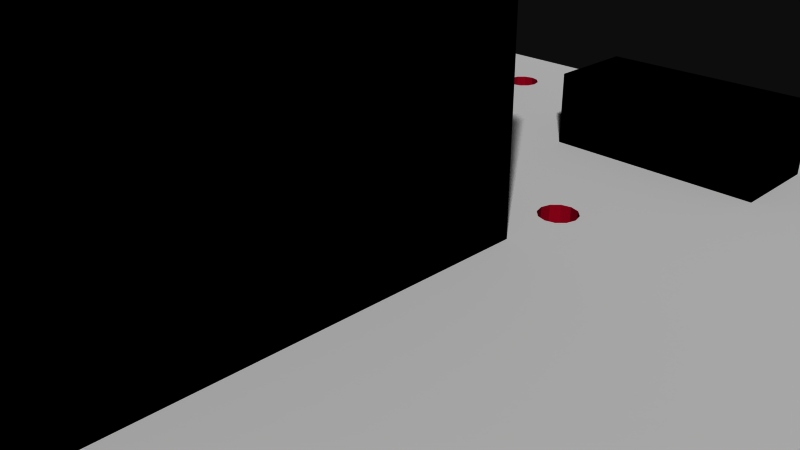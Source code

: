 # Source: 9118.blend  (saved by Blender 2.72.0; exported with 4.5.12 LTS)
import bpy
from mathutils import Matrix  # noqa: F401  (used for matrix-valued properties, if any)

bpy.ops.wm.read_factory_settings(use_empty=True)
scene = bpy.context.scene
scene.name = 'Scene'

# ---- collections
col_collection_1 = bpy.data.collections.new('Collection 1'); scene.collection.children.link(col_collection_1)

# ---- materials (node trees are filled in below, after node groups)
mat_brd = bpy.data.materials.new('brd')
mat_brd.alpha_threshold = 0.0
mat_brd.use_transparent_shadow = False
mat_brd.diffuse_color = (0.5961, 0.01569, 0.1098, 1.0)
mat_brd.specular_color = (0.5961, 0.01569, 0.1098)
mat_brd.roughness = 0.5
mat_tsilk = bpy.data.materials.new('tsilk')
mat_tsilk.alpha_threshold = 0.0
mat_tsilk.use_transparent_shadow = False
mat_tsilk.diffuse_color = (1.0, 1.0, 1.0, 1.0)
mat_tsilk.specular_color = (0.5961, 0.01569, 0.1098)
mat_tsilk.roughness = 0.5
mat_bsilk = bpy.data.materials.new('bsilk')
mat_bsilk.alpha_threshold = 0.0
mat_bsilk.use_transparent_shadow = False
mat_bsilk.diffuse_color = (1.0, 1.0, 1.0, 1.0)
mat_bsilk.specular_color = (0.5961, 0.01569, 0.1098)
mat_bsilk.roughness = 0.5
mat_ic = bpy.data.materials.new('ic')
mat_ic.alpha_threshold = 0.0
mat_ic.use_transparent_shadow = False
mat_ic.diffuse_color = (0.0, 0.0, 0.0, 1.0)
mat_ic.specular_color = (0.1333, 0.1333, 0.1333)
mat_ic.roughness = 0.5

# ---- material node trees

# ---- world
world_world = bpy.data.worlds.new('World'); scene.world = world_world
world_world.color = (0.05088, 0.05088, 0.05088)
world_world.use_sun_shadow = False
world_world.sun_shadow_jitter_overblur = 0.0
world_world.cycles.sampling_method = 'MANUAL'
world_world.cycles.sample_map_resolution = 256

# ---- cameras
cam_camera = bpy.data.cameras.new('Camera')
cam_camera.clip_end = 100.0
cam_camera.lens = 35.0
cam_camera.sensor_width = 32.0
cam_camera.sensor_height = 18.0
cam_camera.ortho_scale = 7.314
cam_camera.dof.focus_distance = 0.0
cam_camera.dof.aperture_fstop = 128.0

# ---- meshes
me_optoisolator_v12 = bpy.data.meshes.new('Optoisolator-v12')
me_optoisolator_v12.from_pydata([(-4.625, 3.185, 0.8), (-4.625, 4.435, 0.8), (-1.725, 4.435, 0.8), (-1.725, 3.185, 0.8), (-4.625, 3.185, 1.8), (-4.625, 4.435, 1.8), (-1.725, 4.435, 1.8), (-1.725, 3.185, 1.8), (0.455, 3.185, 0.8), (0.455, 4.435, 0.8), (3.355, 4.435, 0.8), (3.355, 3.185, 0.8), (0.455, 3.185, 1.8), (0.455, 4.435, 1.8), (3.355, 4.435, 1.8), (3.355, 3.185, 1.8), (-1.9, -5.415, 0.8), (-1.9, 0.335, 0.8), (1.9, 0.335, 0.8), (1.9, -5.415, 0.8), (-1.9, -5.415, 4.1), (-1.9, 0.335, 4.1), (1.9, 0.335, 4.1), (1.9, -5.415, 4.1), (-1.016, 2.252, -0.8), (-1.109, 2.159, 0.8), (-1.109, 2.159, -0.8), (-1.016, 2.252, 0.8), (1.651, 1.27, -0.8), (1.685, 1.143, 0.8), (1.685, 1.143, -0.8), (1.651, 1.27, 0.8), (1.905, 1.524, 0.8), (1.778, 1.49, -0.8), (1.905, 1.524, -0.8), (1.778, 1.49, 0.8), (2.125, 1.397, 0.8), (2.159, 1.27, -0.8), (2.159, 1.27, 0.8), (2.125, 1.397, -0.8), (-0.669, 1.905, 0.8), (-0.762, 1.812, -0.8), (-0.762, 1.812, 0.8), (-0.669, 1.905, -0.8), (-1.109, 1.905, -0.8), (-1.016, 1.812, 0.8), (-1.016, 1.812, -0.8), (-1.109, 1.905, 0.8), (-1.143, 2.032, 0.8), (-1.143, 2.032, -0.8), (1.778, 1.05, 0.8), (1.905, 1.016, -0.8), (1.778, 1.05, -0.8), (1.905, 1.016, 0.8), (1.685, 1.397, -0.8), (1.685, 1.397, 0.8), (2.032, 1.49, 0.8), (2.032, 1.49, -0.8), (-0.635, 2.032, 0.8), (-0.635, 2.032, -0.8), (-0.889, 1.778, 0.8), (-0.889, 1.778, -0.8), (2.032, 1.05, -0.8), (2.032, 1.05, 0.8), (2.125, 1.143, 0.8), (2.125, 1.143, -0.8), (-1.558, 5.207, 0.8), (-1.524, 5.08, -0.8), (-1.524, 5.08, 0.8), (-1.558, 5.207, -0.8), (-1.651, 5.3, -0.8), (-1.651, 5.3, 0.8), (-1.778, 5.334, -0.8), (-1.778, 5.334, 0.8), (-1.905, 5.3, -0.8), (-1.905, 5.3, 0.8), (-1.998, 5.207, -0.8), (-1.998, 5.207, 0.8), (-2.032, 5.08, 0.8), (-2.032, 5.08, -0.8), (-1.998, 4.953, 0.8), (-1.998, 4.953, -0.8), (-1.905, 4.86, -0.8), (-1.905, 4.86, 0.8), (-1.778, 4.826, -0.8), (-1.778, 4.826, 0.8), (-1.651, 4.86, -0.8), (-1.651, 4.86, 0.8), (-1.558, 4.953, -0.8), (-1.558, 4.953, 0.8), (6.79, -3.556, 0.8), (6.858, -3.81, -0.8), (6.858, -3.81, 0.8), (6.79, -3.556, -0.8), (-7.62, 6.35, 0.8), (-7.62, -6.35, -0.8), (-7.62, -6.35, 0.8), (-7.62, 6.35, -0.8), (7.62, 6.35, -0.8), (7.62, 6.35, 0.8), (7.62, -6.35, 0.8), (7.62, -6.35, -0.8), (-6.858, 3.81, -0.8), (-6.79, 4.064, -0.8), (-6.604, 4.25, -0.8), (-6.35, 4.318, -0.8), (-6.096, 4.25, -0.8), (-5.91, 4.064, -0.8), (-5.842, 3.81, -0.8), (-5.842, 1.27, -0.8), (-5.842, -1.27, -0.8), (-5.842, -3.81, -0.8), (-0.889, 2.286, -0.8), (-0.762, 2.252, -0.8), (-0.669, 2.159, -0.8), (5.91, 4.064, -0.8), (5.842, 3.81, -0.8), (6.096, 4.25, -0.8), (6.35, 4.318, -0.8), (6.604, 4.25, -0.8), (6.79, 4.064, -0.8), (6.858, 3.81, -0.8), (6.858, 1.27, -0.8), (6.858, -1.27, -0.8), (-6.35, -4.318, -0.8), (-6.604, -4.25, -0.8), (-6.79, -4.064, -0.8), (-6.858, -3.81, -0.8), (-6.858, 1.27, -0.8), (-6.858, -1.27, -0.8), (-6.096, -4.25, -0.8), (-5.91, -4.064, -0.8), (5.91, -4.064, -0.8), (5.842, -3.81, -0.8), (5.842, 1.27, -0.8), (5.842, -1.27, -0.8), (6.096, -4.25, -0.8), (6.35, -4.318, -0.8), (6.604, -4.25, -0.8), (6.79, -4.064, -0.8), (5.91, -1.524, -0.8), (5.91, -3.556, -0.8), (6.096, -1.71, -0.8), (6.096, -3.37, -0.8), (6.35, -1.778, -0.8), (6.35, -3.302, -0.8), (6.604, -1.71, -0.8), (6.604, -3.37, -0.8), (6.79, -1.524, -0.8), (5.91, 1.016, -0.8), (5.91, -1.016, -0.8), (6.096, 0.8301, -0.8), (6.096, -0.8301, -0.8), (6.35, 0.762, -0.8), (6.35, -0.762, -0.8), (6.604, 0.8301, -0.8), (6.604, -0.8301, -0.8), (6.79, 1.016, -0.8), (6.79, -1.016, -0.8), (5.91, 3.556, -0.8), (5.91, 1.524, -0.8), (6.096, 3.37, -0.8), (6.096, 1.71, -0.8), (6.35, 3.302, -0.8), (6.35, 1.778, -0.8), (6.604, 3.37, -0.8), (6.604, 1.71, -0.8), (6.79, 3.556, -0.8), (6.79, 1.524, -0.8), (-6.79, -1.524, -0.8), (-6.79, -3.556, -0.8), (-6.604, -1.71, -0.8), (-6.604, -3.37, -0.8), (-6.35, -1.778, -0.8), (-6.35, -3.302, -0.8), (-6.096, -1.71, -0.8), (-6.096, -3.37, -0.8), (-5.91, -1.524, -0.8), (-5.91, -3.556, -0.8), (-6.79, 1.016, -0.8), (-6.79, -1.016, -0.8), (-6.604, 0.8301, -0.8), (-6.604, -0.8301, -0.8), (-6.35, 0.762, -0.8), (-6.35, -0.762, -0.8), (-6.096, 0.8301, -0.8), (-6.096, -0.8301, -0.8), (-5.91, 1.016, -0.8), (-5.91, -1.016, -0.8), (-6.79, 3.556, -0.8), (-6.79, 1.524, -0.8), (-6.604, 3.37, -0.8), (-6.604, 1.71, -0.8), (-6.35, 3.302, -0.8), (-6.35, 1.778, -0.8), (-6.096, 3.37, -0.8), (-6.096, 1.71, -0.8), (-5.91, 3.556, -0.8), (-5.91, 1.524, -0.8), (-6.858, -3.81, 0.8), (-6.79, -4.064, 0.8), (-6.604, -4.25, 0.8), (-6.35, -4.318, 0.8), (-6.096, -4.25, 0.8), (-5.91, -4.064, 0.8), (-5.842, -3.81, 0.8), (-5.842, -1.27, 0.8), (-5.842, 1.27, 0.8), (-5.842, 3.81, 0.8), (5.91, -4.064, 0.8), (5.842, -3.81, 0.8), (6.096, -4.25, 0.8), (6.35, -4.318, 0.8), (6.604, -4.25, 0.8), (6.79, -4.064, 0.8), (6.858, -1.27, 0.8), (6.858, 1.27, 0.8), (6.858, 3.81, 0.8), (-6.35, 4.318, 0.8), (-6.604, 4.25, 0.8), (-6.79, 4.064, 0.8), (-6.858, 3.81, 0.8), (-6.858, -1.27, 0.8), (-6.858, 1.27, 0.8), (-6.096, 4.25, 0.8), (-5.91, 4.064, 0.8), (-0.889, 2.286, 0.8), (-0.762, 2.252, 0.8), (-0.669, 2.159, 0.8), (5.91, 4.064, 0.8), (5.842, 3.81, 0.8), (5.842, -1.27, 0.8), (5.842, 1.27, 0.8), (6.096, 4.25, 0.8), (6.35, 4.318, 0.8), (6.604, 4.25, 0.8), (6.79, 4.064, 0.8), (5.91, 1.524, 0.8), (5.91, 3.556, 0.8), (6.096, 1.71, 0.8), (6.096, 3.37, 0.8), (6.35, 1.778, 0.8), (6.35, 3.302, 0.8), (6.604, 1.71, 0.8), (6.604, 3.37, 0.8), (6.79, 1.524, 0.8), (6.79, 3.556, 0.8), (5.91, -1.016, 0.8), (5.91, 1.016, 0.8), (6.096, -0.8301, 0.8), (6.096, 0.8301, 0.8), (6.35, -0.762, 0.8), (6.35, 0.762, 0.8), (6.604, -0.8301, 0.8), (6.604, 0.8301, 0.8), (6.79, -1.016, 0.8), (6.79, 1.016, 0.8), (5.91, -3.556, 0.8), (5.91, -1.524, 0.8), (6.096, -3.37, 0.8), (6.096, -1.71, 0.8), (6.35, -3.302, 0.8), (6.35, -1.778, 0.8), (6.604, -3.37, 0.8), (6.604, -1.71, 0.8), (6.79, -1.524, 0.8), (-6.79, 1.524, 0.8), (-6.79, 3.556, 0.8), (-6.604, 3.37, 0.8), (-6.604, 1.71, 0.8), (-6.35, 3.302, 0.8), (-6.35, 1.778, 0.8), (-6.096, 3.37, 0.8), (-6.096, 1.71, 0.8), (-5.91, 3.556, 0.8), (-5.91, 1.524, 0.8), (-6.79, -1.016, 0.8), (-6.79, 1.016, 0.8), (-6.604, 0.8301, 0.8), (-6.604, -0.8301, 0.8), (-6.35, 0.762, 0.8), (-6.35, -0.762, 0.8), (-6.096, 0.8301, 0.8), (-6.096, -0.8301, 0.8), (-5.91, 1.016, 0.8), (-5.91, -1.016, 0.8), (-6.79, -3.556, 0.8), (-6.79, -1.524, 0.8), (-6.604, -1.71, 0.8), (-6.604, -3.37, 0.8), (-6.35, -1.778, 0.8), (-6.35, -3.302, 0.8), (-6.096, -1.71, 0.8), (-6.096, -3.37, 0.8), (-5.91, -1.524, 0.8), (-5.91, -3.556, 0.8), (1.905, 3.81, 0.8)], [], [(4, 5, 1, 0), (5, 6, 2, 1), (6, 7, 3, 2), (7, 4, 0, 3), (7, 6, 5, 4), (12, 13, 9, 8), (13, 14, 10, 9), (14, 15, 11, 10), (15, 12, 8, 11), (15, 14, 13, 12), (20, 21, 17, 16), (21, 22, 18, 17), (22, 23, 19, 18), (23, 20, 16, 19), (23, 22, 21, 20), (224, 106, 107, 225), (278, 280, 183, 181), (33, 35, 55, 54), (294, 177, 175, 292), (49, 48, 47, 44), (241, 239, 162, 164), (262, 264, 146, 144), (256, 157, 155, 254), (240, 242, 163, 161), (295, 178, 111, 205), (40, 43, 41, 42), (96, 200, 199, 221, 94), (288, 290, 173, 171), (54, 55, 31, 28), (227, 113, 114, 228), (160, 237, 232, 134), (274, 197, 195, 272), (225, 107, 108, 208), (149, 248, 250, 151), (92, 91, 139, 214), (270, 272, 195, 193), (87, 89, 88, 86), (128, 129, 127, 102), (116, 230, 238, 159), (133, 210, 209, 132), (235, 234, 118, 119), (228, 114, 59, 58), (222, 223, 221, 199), (73, 75, 74, 72), (255, 158, 123, 215), (265, 148, 146, 264), (285, 188, 110, 206), (179, 277, 278, 181), (202, 203, 130, 124), (135, 231, 258, 140), (224, 218, 105, 106), (279, 276, 180, 182), (66, 69, 67, 68), (235, 119, 120, 236), (170, 286, 199, 127), (252, 254, 155, 153), (203, 204, 131, 130), (242, 244, 165, 163), (30, 29, 50, 52), (141, 257, 210, 133), (28, 31, 29, 30), (64, 65, 62, 63), (241, 243, 242, 240, 238, 230, 232, 237, 239), (218, 219, 104, 105), (253, 251, 154, 156), (50, 53, 51, 52), (24, 27, 25, 26), (192, 269, 266, 190), (169, 171, 170, 127, 129), (275, 198, 109, 207), (280, 282, 185, 183), (26, 25, 48, 49), (264, 262, 260, 258, 231, 210, 257, 259, 261, 263, 90, 92, 214, 213, 212, 211, 209, 38, 64, 63, 53, 50, 100, 216, 256, 254, 255, 215, 265), (103, 220, 221, 102), (231, 232, 230, 210), (276, 279, 281, 283, 285, 207, 284, 282, 280, 278, 277, 223, 222), (211, 212, 137, 136), (45, 60, 61, 46), (98, 99, 100, 101), (243, 241, 164, 166), (162, 239, 237, 160), (115, 229, 230, 116), (128, 223, 277, 179), (250, 252, 153, 151), (234, 233, 117, 118), (266, 269, 268, 267, 221, 223), (189, 267, 268, 191), (56, 57, 39, 36), (159, 238, 240, 161), (235, 236, 217, 246, 244, 242, 243, 245, 216, 100, 99, 38, 209, 210, 230, 229, 233, 234), (245, 168, 122, 216), (143, 259, 257, 141), (260, 262, 144, 142), (68, 67, 88, 89), (208, 77, 75, 224, 225), (281, 279, 182, 184), (283, 281, 184, 186), (208, 108, 197, 274), (273, 271, 194, 196), (285, 283, 186, 188), (74, 76, 108, 107, 106, 105, 104, 103, 102, 95, 97, 98, 72), (180, 276, 222, 129), (290, 292, 175, 173), (66, 71, 70, 69), (214, 139, 138, 213), (295, 293, 176, 178), (261, 259, 143, 145), (75, 77, 76, 74), (44, 47, 45, 46), (38, 37, 65, 64), (287, 288, 171, 169), (163, 164, 162, 160, 134, 116, 159, 161), (292, 290, 288, 287, 222, 199, 286, 289, 291, 293, 295, 205, 204, 203, 202, 201, 200, 96, 100, 50, 29, 31, 55, 35, 32, 56, 36, 38, 99, 94, 221, 220, 219, 218, 224, 75, 73, 71, 66, 68, 27, 226, 227, 228, 58, 40, 42, 60, 45, 47, 48, 89, 87, 85, 83, 80, 78, 77, 208, 274, 272, 270, 268, 269, 271, 273, 275, 207, 285, 206, 294), (68, 89, 48, 25, 27), (189, 191, 193, 195, 197, 196, 194, 192, 190, 128, 102), (190, 266, 223, 128), (263, 261, 145, 147), (79, 78, 80, 81), (212, 213, 138, 137), (132, 209, 211, 136), (200, 201, 125, 126), (253, 156, 158, 255), (150, 247, 231, 135), (263, 147, 93, 90), (102, 221, 267, 189), (53, 63, 62, 51), (76, 77, 78, 79), (60, 42, 41, 61), (151, 153, 155, 157, 122, 168, 166, 164, 163, 165, 167, 121, 120, 119, 118, 117, 115, 116, 133, 132, 65, 37, 39, 57, 34, 33, 54, 28, 59, 114, 113, 112, 24, 26, 49, 44, 46, 61, 41, 101, 95, 102, 127, 126, 125, 124, 130, 131, 111, 178, 176, 174, 172, 170, 171, 173, 175, 177, 110, 188, 186, 184, 182, 180, 129, 128, 179, 181, 183, 185, 187, 109, 198, 196, 197, 108, 76, 79, 81, 82, 84, 86, 88, 67, 69, 70, 72, 98, 123, 158, 156, 154, 152, 150, 135, 134, 149), (284, 187, 185, 282), (215, 123, 148, 265), (291, 289, 172, 174), (85, 87, 86, 84), (268, 270, 193, 191), (271, 269, 192, 194), (129, 222, 287, 169), (117, 233, 229, 115), (90, 93, 91, 92), (71, 73, 72, 70), (58, 59, 43, 40), (62, 65, 132, 136, 137, 138, 139, 91, 93, 147, 145, 143, 141, 133, 135, 140, 142, 144, 146, 148, 123, 98, 101, 41, 43, 59, 28, 30, 52, 51), (251, 249, 152, 154), (140, 258, 260, 142), (246, 167, 165, 244), (201, 202, 124, 125), (80, 83, 82, 81), (273, 196, 198, 275), (217, 121, 167, 246), (243, 166, 168, 245), (32, 35, 33, 34), (253, 255, 254, 252, 250, 248, 232, 231, 247, 249, 251), (83, 85, 84, 82), (227, 226, 112, 113), (94, 97, 95, 96), (207, 109, 187, 284), (152, 249, 247, 150), (127, 199, 200, 126), (134, 232, 248, 149), (205, 111, 131, 204), (94, 99, 98, 97), (36, 39, 37, 38), (226, 27, 24, 112), (172, 289, 286, 170), (236, 120, 121, 217), (104, 219, 220, 103), (134, 135, 133, 116), (56, 32, 34, 57), (293, 291, 174, 176), (216, 122, 157, 256), (206, 110, 177, 294), (100, 96, 95, 101)])
me_optoisolator_v12.polygons.foreach_set('material_index', [3, 3, 3, 3, 3, 3, 3, 3, 3, 3, 3, 3, 3, 3, 3, 0, 0, 0, 0, 0, 0, 0, 0, 0, 0, 0, 1, 0, 0, 0, 0, 0, 0, 0, 0, 0, 0, 0, 0, 0, 0, 0, 0, 0, 0, 0, 0, 0, 0, 0, 0, 0, 0, 0, 0, 0, 0, 0, 0, 0, 0, 0, 1, 0, 0, 0, 0, 0, 2, 0, 0, 0, 1, 0, 0, 1, 0, 0, 0, 0, 0, 0, 0, 0, 0, 1, 0, 0, 0, 1, 0, 0, 0, 0, 1, 0, 0, 0, 0, 0, 2, 0, 0, 0, 0, 0, 0, 0, 0, 0, 0, 2, 1, 1, 2, 0, 0, 0, 0, 0, 0, 0, 0, 0, 0, 0, 0, 0, 2, 0, 0, 0, 0, 0, 0, 0, 0, 0, 0, 0, 2, 0, 0, 0, 0, 0, 0, 0, 0, 0, 1, 0, 0, 0, 0, 0, 0, 0, 0, 0, 0, 0, 0, 0, 0, 0, 0, 0, 0, 0, 0])
_uv = me_optoisolator_v12.uv_layers.new(name='UVMap')
_uv.uv.foreach_set('vector', [0.0, 0.0, 0.0, 0.0, 0.0, 0.0, 0.0, 0.0, 0.0, 0.0, 0.0, 0.0, 0.0, 0.0, 0.0, 0.0, 0.0, 0.0, 0.0, 0.0, 0.0, 0.0, 0.0, 0.0, 0.0, 0.0, 0.0, 0.0, 0.0, 0.0, 0.0, 0.0, 0.0, 0.0, 0.0, 0.0, 0.0, 0.0, 0.0, 0.0, 0.0, 0.0, 0.0, 0.0, 0.0, 0.0, 0.0, 0.0, 0.0, 0.0, 0.0, 0.0, 0.0, 0.0, 0.0, 0.0, 0.0, 0.0, 0.0, 0.0, 0.0, 0.0, 0.0, 0.0, 0.0, 0.0, 0.0, 0.0, 0.0, 0.0, 0.0, 0.0, 0.0, 0.0, 0.0, 0.0, 0.0, 0.0, 0.0, 0.0, 0.0, 0.0, 0.0, 0.0, 0.0, 0.0, 0.0, 0.0, 0.0, 0.0, 0.0, 0.0, 0.0, 0.0, 0.0, 0.0, 0.0, 0.0, 0.0, 0.0, 0.0, 0.0, 0.0, 0.0, 0.0, 0.0, 0.0, 0.0, 0.0, 0.0, 0.0, 0.0, 0.0, 0.0, 0.0, 0.0, 0.0, 0.0, 0.0, 0.0, 0.0, 0.0, 1.0, 0.0, 1.0, 1.0, 0.0, 1.0, 0.0, 0.0, 1.0, 0.0, 1.0, 1.0, 0.0, 1.0, 0.0, 0.0, 1.0, 0.0, 1.0, 1.0, 0.0, 1.0, 0.0, 0.0, 1.0, 0.0, 1.0, 1.0, 0.0, 1.0, 0.0, 0.0, 1.0, 0.0, 1.0, 1.0, 0.0, 1.0, 0.0, 0.0, 1.0, 0.0, 1.0, 1.0, 0.0, 1.0, 0.0, 0.0, 1.0, 0.0, 1.0, 1.0, 0.0, 1.0, 0.0, 0.0, 1.0, 0.0, 1.0, 1.0, 0.0, 1.0, 0.0, 0.0, 1.0, 0.0, 1.0, 1.0, 0.0, 1.0, 0.0, 0.0, 1.0, 0.0, 1.0, 1.0, 0.0, 1.0, 0.0, 0.0, 1.0, 0.0, 1.0, 1.0, 0.0, 1.0, 0.0, 1.192e-07, 0.05447, 0.18, 0.05, 0.2, 0.05, 0.8, 1.192e-07, 1.0, 0.0, 0.0, 1.0, 0.0, 1.0, 1.0, 0.0, 1.0, 0.0, 0.0, 1.0, 0.0, 1.0, 1.0, 0.0, 1.0, 0.0, 0.0, 1.0, 0.0, 1.0, 1.0, 0.0, 1.0, 0.0, 0.0, 1.0, 0.0, 1.0, 1.0, 0.0, 1.0, 0.0, 0.0, 1.0, 0.0, 1.0, 1.0, 0.0, 1.0, 0.0, 0.0, 1.0, 0.0, 1.0, 1.0, 0.0, 1.0, 0.0, 0.0, 1.0, 0.0, 1.0, 1.0, 0.0, 1.0, 0.0, 0.0, 1.0, 0.0, 1.0, 1.0, 0.0, 1.0, 0.0, 0.0, 1.0, 0.0, 1.0, 1.0, 0.0, 1.0, 0.0, 0.0, 1.0, 0.0, 1.0, 1.0, 0.0, 1.0, 0.0, 0.0, 1.0, 0.0, 1.0, 1.0, 0.0, 1.0, 0.0, 0.0, 1.0, 0.0, 1.0, 1.0, 0.0, 1.0, 0.0, 0.0, 1.0, 0.0, 1.0, 1.0, 0.0, 1.0, 0.0, 0.0, 1.0, 0.0, 1.0, 1.0, 0.0, 1.0, 0.0, 0.0, 1.0, 0.0, 1.0, 1.0, 0.0, 1.0, 0.0, 0.0, 1.0, 0.0, 1.0, 1.0, 0.0, 1.0, 0.0, 0.0, 1.0, 0.0, 1.0, 1.0, 0.0, 1.0, 0.0, 0.0, 1.0, 0.0, 1.0, 1.0, 0.0, 1.0, 0.0, 0.0, 1.0, 0.0, 1.0, 1.0, 0.0, 1.0, 0.0, 0.0, 1.0, 0.0, 1.0, 1.0, 0.0, 1.0, 0.0, 0.0, 1.0, 0.0, 1.0, 1.0, 0.0, 1.0, 0.0, 0.0, 1.0, 0.0, 1.0, 1.0, 0.0, 1.0, 0.0, 0.0, 1.0, 0.0, 1.0, 1.0, 0.0, 1.0, 0.0, 0.0, 1.0, 0.0, 1.0, 1.0, 0.0, 1.0, 0.0, 0.0, 1.0, 0.0, 1.0, 1.0, 0.0, 1.0, 0.0, 0.0, 1.0, 0.0, 1.0, 1.0, 0.0, 1.0, 0.0, 0.0, 1.0, 0.0, 1.0, 1.0, 0.0, 1.0, 0.0, 0.0, 1.0, 0.0, 1.0, 1.0, 0.0, 1.0, 0.0, 0.0, 1.0, 0.0, 1.0, 1.0, 0.0, 1.0, 0.0, 0.0, 1.0, 0.0, 1.0, 1.0, 0.0, 1.0, 0.0, 0.0, 1.0, 0.0, 1.0, 1.0, 0.0, 1.0, 0.0, 0.0, 1.0, 0.0, 1.0, 1.0, 0.0, 1.0, 0.0, 0.0, 1.0, 0.0, 1.0, 1.0, 0.0, 1.0, 0.0, 0.0, 1.0, 0.0, 1.0, 1.0, 0.0, 1.0, 0.0, 0.0, 1.0, 0.0, 1.0, 1.0, 0.0, 1.0, 0.9167, 0.64, 0.9333, 0.6346, 0.9167, 0.76, 0.9, 0.7654, 0.8878, 0.78, 0.8833, 0.8, 0.8833, 0.6, 0.8878, 0.62, 0.9, 0.6346, 0.0, 0.0, 1.0, 0.0, 1.0, 1.0, 0.0, 1.0, 0.0, 0.0, 1.0, 0.0, 1.0, 1.0, 0.0, 1.0, 0.0, 0.0, 1.0, 0.0, 1.0, 1.0, 0.0, 1.0, 0.0, 0.0, 1.0, 0.0, 1.0, 1.0, 0.0, 1.0, 0.0, 0.0, 1.0, 0.0, 1.0, 1.0, 0.0, 1.0, 0.9455, 0.38, 0.9333, 0.3654, 0.9455, 0.22, 0.95, 0.2, 0.95, 0.4, 0.0, 0.0, 1.0, 0.0, 1.0, 1.0, 0.0, 1.0, 0.0, 0.0, 1.0, 0.0, 1.0, 1.0, 0.0, 1.0, 0.0, 0.0, 1.0, 0.0, 1.0, 1.0, 0.0, 1.0, 0.9333, 0.3654, 0.9167, 0.36, 0.9, 0.3654, 0.8878, 0.38, 0.8833, 0.4, 0.8833, 0.2, 0.8878, 0.22, 0.9, 0.2346, 0.9167, 0.24, 0.9333, 0.2346, 0.9455, 0.22, 0.95, 0.2, 0.9455, 0.18, 0.9333, 0.1654, 0.9167, 0.16, 0.9, 0.1654, 0.8878, 0.18, 0.6417, 0.6, 0.6394, 0.59, 0.6333, 0.5827, 0.625, 0.58, 0.6167, 0.5827, 1.0, 0.0, 0.95, 0.6, 0.9455, 0.58, 0.9333, 0.5654, 0.9455, 0.42, 0.95, 0.4, 0.9455, 0.38, 0.0, 0.0, 1.0, 0.0, 1.0, 1.0, 0.0, 1.0, 0.0, 0.0, 1.0, 0.0, 1.0, 1.0, 0.0, 1.0, 0.05447, 0.42, 0.06667, 0.4346, 0.08333, 0.44, 0.1, 0.4346, 0.1122, 0.42, 0.1167, 0.6, 0.1122, 0.58, 0.1, 0.5654, 0.08333, 0.56, 0.06667, 0.5654, 0.05447, 0.58, 0.05, 0.6, 0.05, 0.4, 0.0, 0.0, 1.0, 0.0, 1.0, 1.0, 0.0, 1.0, 0.0, 0.0, 1.0, 0.0, 1.0, 1.0, 0.0, 1.0, 0.0, 0.0, 1.0, 0.0, 1.0, 1.0, 0.0, 1.0, 0.0, 0.0, 1.0, 0.0, 1.0, 1.0, 0.0, 1.0, 0.0, 0.0, 1.0, 0.0, 1.0, 1.0, 0.0, 1.0, 0.0, 0.0, 1.0, 0.0, 1.0, 1.0, 0.0, 1.0, 0.0, 0.0, 1.0, 0.0, 1.0, 1.0, 0.0, 1.0, 0.0, 0.0, 1.0, 0.0, 1.0, 1.0, 0.0, 1.0, 0.0, 0.0, 1.0, 0.0, 1.0, 1.0, 0.0, 1.0, 0.05447, 0.62, 0.06667, 0.6346, 0.06667, 0.7654, 0.05447, 0.78, 0.05, 0.8, 0.05, 0.6, 0.0, 0.0, 1.0, 0.0, 1.0, 1.0, 0.0, 1.0, 0.0, 0.0, 1.0, 0.0, 1.0, 1.0, 0.0, 1.0, 0.0, 0.0, 1.0, 0.0, 1.0, 1.0, 0.0, 1.0, 0.9333, 0.8346, 0.9455, 0.82, 0.95, 0.8, 0.9455, 0.78, 0.9333, 0.7654, 0.9167, 0.76, 0.9333, 0.6346, 0.9455, 0.62, 0.95, 0.6, 1.0, 0.0, 1.0, 1.0, 0.6417, 0.6, 0.8878, 0.18, 0.8833, 0.2, 0.8833, 0.8, 0.8878, 0.82, 0.9, 0.8346, 0.9167, 0.84, 0.0, 0.0, 1.0, 0.0, 1.0, 1.0, 0.0, 1.0, 0.0, 0.0, 1.0, 0.0, 1.0, 1.0, 0.0, 1.0, 0.0, 0.0, 1.0, 0.0, 1.0, 1.0, 0.0, 1.0, 0.0, 0.0, 1.0, 0.0, 1.0, 1.0, 0.0, 1.0, 0.1167, 0.8, 0.3689, 0.91, 0.375, 0.9173, 0.1, 0.8346, 0.1122, 0.82, 0.0, 0.0, 1.0, 0.0, 1.0, 1.0, 0.0, 1.0, 0.0, 0.0, 1.0, 0.0, 1.0, 1.0, 0.0, 1.0, 0.0, 0.0, 1.0, 0.0, 1.0, 1.0, 0.0, 1.0, 0.0, 0.0, 1.0, 0.0, 1.0, 1.0, 0.0, 1.0, 0.0, 0.0, 1.0, 0.0, 1.0, 1.0, 0.0, 1.0, 0.625, 0.9173, 0.6311, 0.91, 0.8833, 0.8, 0.8878, 0.82, 0.9, 0.8346, 0.9167, 0.84, 0.9333, 0.8346, 0.9455, 0.82, 0.95, 0.8, 1.0, 0.0, 1.0, 1.0, 1.192e-07, 1.0, 0.6167, 0.92, 0.0, 0.0, 1.0, 0.0, 1.0, 1.0, 0.0, 1.0, 0.0, 0.0, 1.0, 0.0, 1.0, 1.0, 0.0, 1.0, 0.0, 0.0, 1.0, 0.0, 1.0, 1.0, 0.0, 1.0, 0.0, 0.0, 1.0, 0.0, 1.0, 1.0, 0.0, 1.0, 0.0, 0.0, 1.0, 0.0, 1.0, 1.0, 0.0, 1.0, 0.0, 0.0, 1.0, 0.0, 1.0, 1.0, 0.0, 1.0, 0.0, 0.0, 1.0, 0.0, 1.0, 1.0, 0.0, 1.0, 0.0, 0.0, 1.0, 0.0, 1.0, 1.0, 0.0, 1.0, 0.0, 0.0, 1.0, 0.0, 1.0, 1.0, 0.0, 1.0, 0.0, 0.0, 1.0, 0.0, 1.0, 1.0, 0.0, 1.0, 0.08333, 0.76, 0.08333, 0.64, 0.1, 0.6346, 0.1122, 0.62, 0.1167, 0.6, 0.1167, 0.8, 0.1122, 0.78, 0.1, 0.7654, 0.1, 0.3654, 0.08333, 0.36, 0.06667, 0.3654, 0.05447, 0.38, 0.05, 0.4, 0.05, 0.2, 0.05447, 0.22, 0.06667, 0.2346, 0.08333, 0.24, 0.1, 0.2346, 0.1122, 0.22, 0.1167, 0.2, 0.1122, 0.18, 0.1, 0.1654, 0.08333, 0.16, 0.06667, 0.1654, 0.05447, 0.18, 0.0, 1.192e-07, 1.0, 0.0, 0.6167, 0.5827, 0.6106, 0.59, 0.6083, 0.6, 0.6106, 0.61, 0.6167, 0.6173, 0.625, 0.62, 0.6333, 0.6173, 0.6394, 0.61, 0.6417, 0.6, 1.0, 1.0, 1.192e-07, 1.0, 0.05, 0.8, 0.05447, 0.82, 0.06667, 0.8346, 0.08333, 0.84, 0.1, 0.8346, 0.375, 0.9173, 0.3833, 0.92, 0.3917, 0.9173, 0.3978, 0.91, 0.4, 0.9, 0.4333, 0.6773, 0.4417, 0.68, 0.45, 0.6773, 0.4561, 0.67, 0.4583, 0.66, 0.4561, 0.65, 0.45, 0.6427, 0.4417, 0.64, 0.4333, 0.6427, 0.4272, 0.65, 0.425, 0.66, 0.3978, 0.89, 0.3917, 0.8827, 0.3833, 0.88, 0.375, 0.8827, 0.3689, 0.89, 0.3667, 0.9, 0.3689, 0.91, 0.1167, 0.8, 0.1122, 0.78, 0.1, 0.7654, 0.08333, 0.76, 0.06667, 0.7654, 0.06667, 0.6346, 0.08333, 0.64, 0.1, 0.6346, 0.1122, 0.62, 0.1167, 0.6, 0.1122, 0.42, 0.1167, 0.4, 0.1122, 0.38, 0.4, 0.9, 0.3978, 0.89, 0.425, 0.66, 0.4272, 0.67, 0.4333, 0.6773, 0.9455, 0.78, 0.9333, 0.7654, 0.9167, 0.76, 0.9, 0.7654, 0.8878, 0.78, 0.9, 0.6346, 0.9167, 0.64, 0.9333, 0.6346, 0.9455, 0.62, 0.95, 0.6, 0.95, 0.8, 0.0, 0.0, 1.0, 0.0, 1.0, 1.0, 0.0, 1.0, 0.0, 0.0, 1.0, 0.0, 1.0, 1.0, 0.0, 1.0, 0.0, 0.0, 1.0, 0.0, 1.0, 1.0, 0.0, 1.0, 0.0, 0.0, 1.0, 0.0, 1.0, 1.0, 0.0, 1.0, 0.0, 0.0, 1.0, 0.0, 1.0, 1.0, 0.0, 1.0, 0.0, 0.0, 1.0, 0.0, 1.0, 1.0, 0.0, 1.0, 0.0, 0.0, 1.0, 0.0, 1.0, 1.0, 0.0, 1.0, 0.0, 0.0, 1.0, 0.0, 1.0, 1.0, 0.0, 1.0, 0.0, 0.0, 1.0, 0.0, 1.0, 1.0, 0.0, 1.0, 0.0, 0.0, 1.0, 0.0, 1.0, 1.0, 0.0, 1.0, 0.0, 0.0, 1.0, 0.0, 1.0, 1.0, 0.0, 1.0, 0.0, 0.0, 1.0, 0.0, 1.0, 1.0, 0.0, 1.0, 0.0, 0.0, 1.0, 0.0, 1.0, 1.0, 0.0, 1.0, 0.1, 0.5654, 0.08333, 0.56, 0.06667, 0.5654, 0.05447, 0.58, 0.05, 0.6, 0.05447, 0.62, 0.06667, 0.6346, 0.08333, 0.64, 0.08333, 0.76, 0.06667, 0.7654, 0.05447, 0.78, 0.05, 0.8, 0.05447, 0.82, 0.06667, 0.8346, 0.08333, 0.84, 0.1, 0.8346, 0.1122, 0.82, 0.1167, 0.8, 0.1167, 0.2, 0.1122, 0.18, 0.3606, 0.59, 0.3583, 0.6, 0.3606, 0.61, 0.3667, 0.6173, 0.375, 0.62, 0.3833, 0.6173, 0.3894, 0.61, 0.3917, 0.6, 0.5417, 0.66, 0.5439, 0.67, 0.55, 0.6773, 0.5583, 0.68, 0.5667, 0.6773, 0.5728, 0.67, 0.575, 0.66, 0.5728, 0.65, 0.5667, 0.6427, 0.5583, 0.64, 0.55, 0.6427, 0.0, 2.384e-07, 1.0, 0.0, 0.95, 0.8, 0.95, 0.2, 0.9455, 0.18, 0.9333, 0.1654, 0.9167, 0.16, 0.9, 0.1654, 0.8878, 0.18, 0.8833, 0.2, 0.8878, 0.22, 0.9, 0.2346, 0.9167, 0.24, 0.9333, 0.2346, 0.9455, 0.22, 0.9333, 0.3654, 0.9167, 0.36, 0.9, 0.3654, 0.8878, 0.38, 0.8833, 0.4, 0.8878, 0.42, 0.9, 0.4346, 0.9167, 0.44, 0.9333, 0.4346, 0.9455, 0.42, 0.95, 0.4, 0.95, 0.6, 0.9455, 0.58, 0.9333, 0.5654, 0.9167, 0.56, 0.9, 0.5654, 0.8878, 0.58, 0.8833, 0.6, 0.8878, 0.62, 0.9, 0.6346, 0.8878, 0.78, 0.8833, 0.8, 0.6311, 0.91, 0.6333, 0.9, 0.6311, 0.89, 0.625, 0.8827, 0.6167, 0.88, 0.6083, 0.8827, 0.6022, 0.89, 0.6, 0.9, 0.6022, 0.91, 0.6083, 0.9173, 0.6167, 0.92, 1.192e-07, 1.0, 0.05, 0.4, 0.05447, 0.42, 0.06667, 0.4346, 0.08333, 0.44, 0.1, 0.4346, 0.1122, 0.42, 0.1167, 0.4, 0.1167, 0.6, 0.1122, 0.58, 0.0, 0.0, 1.0, 0.0, 1.0, 1.0, 0.0, 1.0, 0.0, 0.0, 1.0, 0.0, 1.0, 1.0, 0.0, 1.0, 0.0, 0.0, 1.0, 0.0, 1.0, 1.0, 0.0, 1.0, 0.0, 0.0, 1.0, 0.0, 1.0, 1.0, 0.0, 1.0, 0.0, 0.0, 1.0, 0.0, 1.0, 1.0, 0.0, 1.0, 0.0, 0.0, 1.0, 0.0, 1.0, 1.0, 0.0, 1.0, 0.0, 0.0, 1.0, 0.0, 1.0, 1.0, 0.0, 1.0, 0.0, 0.0, 1.0, 0.0, 1.0, 1.0, 0.0, 1.0, 0.0, 0.0, 1.0, 0.0, 1.0, 1.0, 0.0, 1.0, 0.0, 0.0, 1.0, 0.0, 1.0, 1.0, 0.0, 1.0, 0.0, 0.0, 1.0, 0.0, 1.0, 1.0, 0.0, 1.0, 0.3667, 0.5827, 0.3606, 0.59, 0.1122, 0.18, 0.1, 0.1654, 0.08333, 0.16, 0.06667, 0.1654, 0.05447, 0.18, 0.05, 0.2, 0.05447, 0.22, 0.06667, 0.2346, 0.08333, 0.24, 0.1, 0.2346, 0.1122, 0.22, 0.1167, 0.2, 0.1167, 0.4, 0.1122, 0.38, 0.1, 0.3654, 0.08333, 0.36, 0.06667, 0.3654, 0.05447, 0.38, 0.05, 0.4, 1.192e-07, 1.0, 0.0, 2.384e-07, 0.55, 0.6427, 0.5439, 0.65, 0.5417, 0.66, 0.3917, 0.6, 0.3894, 0.59, 0.3833, 0.5827, 0.375, 0.58, 0.0, 0.0, 1.0, 0.0, 1.0, 1.0, 0.0, 1.0, 0.0, 0.0, 1.0, 0.0, 1.0, 1.0, 0.0, 1.0, 0.0, 0.0, 1.0, 0.0, 1.0, 1.0, 0.0, 1.0, 0.0, 0.0, 1.0, 0.0, 1.0, 1.0, 0.0, 1.0, 0.0, 0.0, 1.0, 0.0, 1.0, 1.0, 0.0, 1.0, 0.0, 0.0, 1.0, 0.0, 1.0, 1.0, 0.0, 1.0, 0.0, 0.0, 1.0, 0.0, 1.0, 1.0, 0.0, 1.0, 0.0, 0.0, 1.0, 0.0, 1.0, 1.0, 0.0, 1.0, 0.0, 0.0, 1.0, 0.0, 1.0, 1.0, 0.0, 1.0, 0.9333, 0.4346, 0.9455, 0.42, 0.9333, 0.5654, 0.9167, 0.56, 0.9, 0.5654, 0.8878, 0.58, 0.8833, 0.6, 0.8833, 0.4, 0.8878, 0.42, 0.9, 0.4346, 0.9167, 0.44, 0.0, 0.0, 1.0, 0.0, 1.0, 1.0, 0.0, 1.0, 0.0, 0.0, 1.0, 0.0, 1.0, 1.0, 0.0, 1.0, 0.0, 0.0, 1.0, 0.0, 1.0, 1.0, 0.0, 1.0, 0.0, 0.0, 1.0, 0.0, 1.0, 1.0, 0.0, 1.0, 0.0, 0.0, 1.0, 0.0, 1.0, 1.0, 0.0, 1.0, 0.0, 0.0, 1.0, 0.0, 1.0, 1.0, 0.0, 1.0, 0.0, 0.0, 1.0, 0.0, 1.0, 1.0, 0.0, 1.0, 0.0, 0.0, 1.0, 0.0, 1.0, 1.0, 0.0, 1.0, 0.0, 0.0, 1.0, 0.0, 1.0, 1.0, 0.0, 1.0, 0.0, 0.0, 1.0, 0.0, 1.0, 1.0, 0.0, 1.0, 0.0, 0.0, 1.0, 0.0, 1.0, 1.0, 0.0, 1.0, 0.0, 0.0, 1.0, 0.0, 1.0, 1.0, 0.0, 1.0, 0.0, 0.0, 1.0, 0.0, 1.0, 1.0, 0.0, 1.0, 0.0, 0.0, 1.0, 0.0, 1.0, 1.0, 0.0, 1.0, 0.0, 0.0, 1.0, 0.0, 1.0, 1.0, 0.0, 1.0, 0.0, 0.0, 1.0, 0.0, 1.0, 1.0, 0.0, 1.0, 0.0, 0.0, 1.0, 0.0, 1.0, 1.0, 0.0, 1.0, 0.0, 0.0, 1.0, 0.0, 1.0, 1.0, 0.0, 1.0, 0.0, 0.0, 1.0, 0.0, 1.0, 1.0, 0.0, 1.0, 0.0, 0.0, 1.0, 0.0, 1.0, 1.0, 0.0, 1.0])
me_optoisolator_v12.materials.append(mat_brd)
me_optoisolator_v12.materials.append(mat_tsilk)
me_optoisolator_v12.materials.append(mat_bsilk)
me_optoisolator_v12.materials.append(mat_ic)
me_optoisolator_v12.use_remesh_preserve_volume = False
me_optoisolator_v12.use_remesh_preserve_attributes = False
me_optoisolator_v12.use_mirror_vertex_groups = False
me_optoisolator_v12.update()

# ---- objects
ob_optoisolator_v12 = bpy.data.objects.new('Optoisolator-v12', me_optoisolator_v12)
ob_camera = bpy.data.objects.new('Camera', cam_camera)

# ---- transforms, parenting, visibility, modifiers, constraints
ob_optoisolator_v12.location = (0.0, 0.0, 0.0)
ob_optoisolator_v12.lineart.crease_threshold = 0.0
ob_camera.location = (7.481, -6.508, 5.344)
ob_camera.rotation_euler = (1.109, 0.01082, 0.8149)
ob_camera.lock_rotations_4d = False
ob_camera.empty_display_type = 'ARROWS'
ob_camera.color = (0.0, 0.0, 0.0, 0.0)
ob_camera.display_type = 'WIRE'
ob_camera.lineart.crease_threshold = 0.0

# ---- collection membership
col_collection_1.objects.link(ob_optoisolator_v12)
col_collection_1.objects.link(ob_camera)

# ---- scene / render settings (as saved in the file)
scene.camera = ob_camera
scene.frame_start = 1; scene.frame_end = 250; scene.frame_set(1)
scene.render.engine = 'BLENDER_EEVEE_NEXT'
scene.render.resolution_percentage = 50
scene.render.dither_intensity = 0.0
scene.cycles.use_denoising = False
scene.cycles.samples = 10
scene.cycles.sampling_pattern = 'TABULATED_SOBOL'
scene.cycles.light_sampling_threshold = 0.0
scene.cycles.use_adaptive_sampling = False
scene.cycles.use_light_tree = False
scene.cycles.blur_glossy = 0.0
scene.cycles.pixel_filter_type = 'GAUSSIAN'
scene.cycles.sample_clamp_indirect = 0.0
scene.view_settings.view_transform = 'Raw'
bpy.context.view_layer.update()

# ---- added for rendering (the .blend has no usable light): sun
light_auto_sun = bpy.data.lights.new('AutoSun', 'SUN')
light_auto_sun.energy = 3.0
light_auto_sun.angle = 0.0523599
ob_auto_sun = bpy.data.objects.new('AutoSun', light_auto_sun)
scene.collection.objects.link(ob_auto_sun)
ob_auto_sun.rotation_euler = (0.872665, 0.174533, 0.523599)
bpy.context.view_layer.update()
